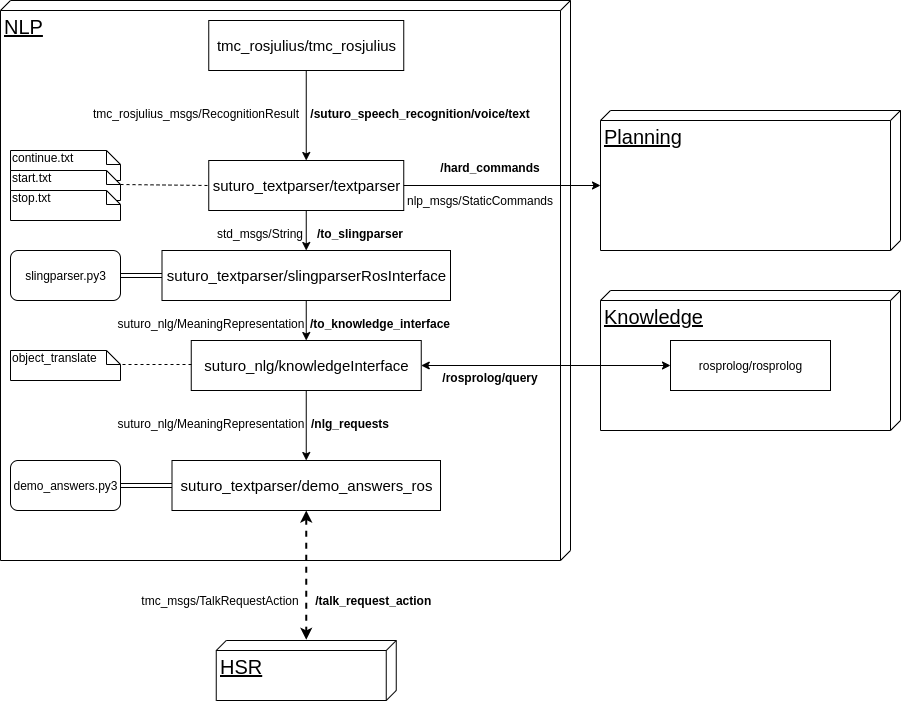

The diagram above was exported from draw.io. Its source (the exported page's mxGraphModel, read from the mxfile embedded in the PNG):
<mxGraphModel dx="2946" dy="1596" grid="1" gridSize="10" guides="1" tooltips="1" connect="1" arrows="1" fold="1" page="1" pageScale="1" pageWidth="500" pageHeight="400" math="0" shadow="0">
  <root>
    <mxCell id="0" />
    <mxCell id="1" parent="0" />
    <mxCell id="wPMgerVZ_2WTFrj-2VJB-2" value="&lt;font style=&quot;font-size: 20px&quot;&gt;NLP&lt;/font&gt;" style="verticalAlign=top;align=left;spacingTop=8;spacingLeft=2;spacingRight=12;shape=cube;size=10;direction=south;fontStyle=4;html=1;" vertex="1" parent="1">
      <mxGeometry x="40" y="10" width="570" height="560" as="geometry" />
    </mxCell>
    <mxCell id="wPMgerVZ_2WTFrj-2VJB-3" value="&lt;font style=&quot;font-size: 15px&quot;&gt;&lt;span style=&quot;background-color: rgb(255 , 255 , 255)&quot;&gt;tmc_rosjulius/&lt;/span&gt;tmc_rosjulius&lt;/font&gt;" style="html=1;" vertex="1" parent="1">
      <mxGeometry x="248.25" y="30" width="195" height="50" as="geometry" />
    </mxCell>
    <mxCell id="wPMgerVZ_2WTFrj-2VJB-4" value="&lt;span style=&quot;background-color: rgb(255 , 255 , 255)&quot;&gt;&lt;font style=&quot;font-size: 15px&quot;&gt;suturo_textparser/textparser&lt;/font&gt;&lt;/span&gt;" style="html=1;" vertex="1" parent="1">
      <mxGeometry x="248.25" y="170" width="195" height="50" as="geometry" />
    </mxCell>
    <mxCell id="wPMgerVZ_2WTFrj-2VJB-5" value="&lt;span style=&quot;background-color: rgb(255 , 255 , 255)&quot;&gt;&lt;font style=&quot;font-size: 15px&quot;&gt;suturo_textparser/slingparserRosInterface&lt;/font&gt;&lt;/span&gt;" style="html=1;" vertex="1" parent="1">
      <mxGeometry x="201.5" y="260" width="288.5" height="50" as="geometry" />
    </mxCell>
    <mxCell id="wPMgerVZ_2WTFrj-2VJB-6" value="&lt;span style=&quot;background-color: rgb(255 , 255 , 255)&quot;&gt;&lt;font style=&quot;font-size: 15px&quot;&gt;suturo_nlg/knowledgeInterface&lt;/font&gt;&lt;/span&gt;" style="html=1;" vertex="1" parent="1">
      <mxGeometry x="230.75" y="350" width="230" height="50" as="geometry" />
    </mxCell>
    <mxCell id="wPMgerVZ_2WTFrj-2VJB-7" value="&lt;span style=&quot;background-color: rgb(255 , 255 , 255)&quot;&gt;&lt;font style=&quot;font-size: 15px&quot;&gt;suturo_textparser/demo_answers_ros&lt;/font&gt;&lt;/span&gt;" style="html=1;" vertex="1" parent="1">
      <mxGeometry x="211.5" y="470" width="268.5" height="50" as="geometry" />
    </mxCell>
    <mxCell id="wPMgerVZ_2WTFrj-2VJB-8" value="slingparser.py3" style="html=1;gradientColor=none;glass=0;rounded=1;" vertex="1" parent="1">
      <mxGeometry x="50" y="260" width="110" height="50" as="geometry" />
    </mxCell>
    <mxCell id="wPMgerVZ_2WTFrj-2VJB-9" value="" style="shape=link;html=1;entryX=0;entryY=0.5;entryDx=0;entryDy=0;exitX=1;exitY=0.5;exitDx=0;exitDy=0;" edge="1" parent="1" source="wPMgerVZ_2WTFrj-2VJB-8" target="wPMgerVZ_2WTFrj-2VJB-5">
      <mxGeometry width="50" height="50" relative="1" as="geometry">
        <mxPoint x="380" y="430" as="sourcePoint" />
        <mxPoint x="430" y="380" as="targetPoint" />
      </mxGeometry>
    </mxCell>
    <mxCell id="wPMgerVZ_2WTFrj-2VJB-10" value="demo_answers.py3" style="html=1;gradientColor=none;glass=0;rounded=1;" vertex="1" parent="1">
      <mxGeometry x="50" y="470" width="110" height="50" as="geometry" />
    </mxCell>
    <mxCell id="wPMgerVZ_2WTFrj-2VJB-11" value="" style="shape=link;html=1;exitX=1;exitY=0.5;exitDx=0;exitDy=0;" edge="1" parent="1" source="wPMgerVZ_2WTFrj-2VJB-10" target="wPMgerVZ_2WTFrj-2VJB-7">
      <mxGeometry width="50" height="50" relative="1" as="geometry">
        <mxPoint x="380" y="430" as="sourcePoint" />
        <mxPoint x="430" y="380" as="targetPoint" />
      </mxGeometry>
    </mxCell>
    <mxCell id="wPMgerVZ_2WTFrj-2VJB-12" value="&lt;font style=&quot;font-size: 20px&quot;&gt;Knowledge&lt;/font&gt;" style="verticalAlign=top;align=left;spacingTop=8;spacingLeft=2;spacingRight=12;shape=cube;size=10;direction=south;fontStyle=4;html=1;" vertex="1" parent="1">
      <mxGeometry x="640" y="300" width="300" height="140" as="geometry" />
    </mxCell>
    <mxCell id="wPMgerVZ_2WTFrj-2VJB-15" value="&lt;span style=&quot;background-color: rgb(255 , 255 , 255)&quot;&gt;rosprolog/rosprolog&lt;/span&gt;" style="html=1;" vertex="1" parent="1">
      <mxGeometry x="710" y="350" width="160" height="50" as="geometry" />
    </mxCell>
    <mxCell id="wPMgerVZ_2WTFrj-2VJB-16" value="&lt;font style=&quot;font-size: 20px&quot;&gt;HSR&lt;/font&gt;" style="verticalAlign=top;align=left;spacingTop=8;spacingLeft=2;spacingRight=12;shape=cube;size=10;direction=south;fontStyle=4;html=1;rounded=1;glass=0;gradientColor=none;" vertex="1" parent="1">
      <mxGeometry x="255.75" y="650" width="180" height="60" as="geometry" />
    </mxCell>
    <mxCell id="wPMgerVZ_2WTFrj-2VJB-17" value="" style="endArrow=classic;html=1;entryX=0.5;entryY=0;entryDx=0;entryDy=0;exitX=0.5;exitY=1;exitDx=0;exitDy=0;" edge="1" parent="1" source="wPMgerVZ_2WTFrj-2VJB-3" target="wPMgerVZ_2WTFrj-2VJB-4">
      <mxGeometry width="50" height="50" relative="1" as="geometry">
        <mxPoint x="390" y="340" as="sourcePoint" />
        <mxPoint x="440" y="290" as="targetPoint" />
      </mxGeometry>
    </mxCell>
    <mxCell id="wPMgerVZ_2WTFrj-2VJB-18" value="" style="endArrow=classic;html=1;entryX=0.5;entryY=0;entryDx=0;entryDy=0;exitX=0.5;exitY=1;exitDx=0;exitDy=0;" edge="1" parent="1" source="wPMgerVZ_2WTFrj-2VJB-4" target="wPMgerVZ_2WTFrj-2VJB-5">
      <mxGeometry width="50" height="50" relative="1" as="geometry">
        <mxPoint x="390" y="340" as="sourcePoint" />
        <mxPoint x="440" y="290" as="targetPoint" />
      </mxGeometry>
    </mxCell>
    <mxCell id="wPMgerVZ_2WTFrj-2VJB-19" value="" style="endArrow=classic;html=1;entryX=0.5;entryY=0;entryDx=0;entryDy=0;exitX=0.5;exitY=1;exitDx=0;exitDy=0;" edge="1" parent="1" source="wPMgerVZ_2WTFrj-2VJB-5" target="wPMgerVZ_2WTFrj-2VJB-6">
      <mxGeometry width="50" height="50" relative="1" as="geometry">
        <mxPoint x="390" y="340" as="sourcePoint" />
        <mxPoint x="440" y="290" as="targetPoint" />
      </mxGeometry>
    </mxCell>
    <mxCell id="wPMgerVZ_2WTFrj-2VJB-20" value="" style="endArrow=classic;html=1;entryX=0.5;entryY=0;entryDx=0;entryDy=0;exitX=0.5;exitY=1;exitDx=0;exitDy=0;" edge="1" parent="1" source="wPMgerVZ_2WTFrj-2VJB-6" target="wPMgerVZ_2WTFrj-2VJB-7">
      <mxGeometry width="50" height="50" relative="1" as="geometry">
        <mxPoint x="390" y="340" as="sourcePoint" />
        <mxPoint x="440" y="290" as="targetPoint" />
      </mxGeometry>
    </mxCell>
    <mxCell id="wPMgerVZ_2WTFrj-2VJB-21" value="" style="endArrow=classic;startArrow=classic;html=1;entryX=-0.011;entryY=0.5;entryDx=0;entryDy=0;entryPerimeter=0;exitX=0.5;exitY=1;exitDx=0;exitDy=0;dashed=1;strokeWidth=2;" edge="1" parent="1" source="wPMgerVZ_2WTFrj-2VJB-7" target="wPMgerVZ_2WTFrj-2VJB-16">
      <mxGeometry width="50" height="50" relative="1" as="geometry">
        <mxPoint x="390" y="520" as="sourcePoint" />
        <mxPoint x="440" y="470" as="targetPoint" />
      </mxGeometry>
    </mxCell>
    <mxCell id="wPMgerVZ_2WTFrj-2VJB-22" value="" style="endArrow=classic;startArrow=classic;html=1;entryX=1;entryY=0.5;entryDx=0;entryDy=0;" edge="1" parent="1" source="wPMgerVZ_2WTFrj-2VJB-15" target="wPMgerVZ_2WTFrj-2VJB-6">
      <mxGeometry width="50" height="50" relative="1" as="geometry">
        <mxPoint x="430" y="480" as="sourcePoint" />
        <mxPoint x="480" y="430" as="targetPoint" />
      </mxGeometry>
    </mxCell>
    <mxCell id="wPMgerVZ_2WTFrj-2VJB-24" value="object_translate" style="shape=note;whiteSpace=wrap;html=1;size=14;verticalAlign=top;align=left;spacingTop=-6;rounded=1;glass=0;gradientColor=none;" vertex="1" parent="1">
      <mxGeometry x="50" y="360" width="110" height="30" as="geometry" />
    </mxCell>
    <mxCell id="wPMgerVZ_2WTFrj-2VJB-25" value="continue.txt" style="shape=note;whiteSpace=wrap;html=1;size=14;verticalAlign=top;align=left;spacingTop=-6;rounded=1;glass=0;gradientColor=none;" vertex="1" parent="1">
      <mxGeometry x="50" y="160" width="110" height="30" as="geometry" />
    </mxCell>
    <mxCell id="wPMgerVZ_2WTFrj-2VJB-26" value="start.txt" style="shape=note;whiteSpace=wrap;html=1;size=14;verticalAlign=top;align=left;spacingTop=-6;rounded=1;glass=0;gradientColor=none;" vertex="1" parent="1">
      <mxGeometry x="50" y="180" width="110" height="30" as="geometry" />
    </mxCell>
    <mxCell id="wPMgerVZ_2WTFrj-2VJB-27" value="stop.txt" style="shape=note;whiteSpace=wrap;html=1;size=14;verticalAlign=top;align=left;spacingTop=-6;rounded=1;glass=0;gradientColor=none;" vertex="1" parent="1">
      <mxGeometry x="50" y="200" width="110" height="30" as="geometry" />
    </mxCell>
    <mxCell id="wPMgerVZ_2WTFrj-2VJB-28" value="" style="endArrow=none;dashed=1;html=1;entryX=0;entryY=0;entryDx=110;entryDy=14;entryPerimeter=0;" edge="1" parent="1" target="wPMgerVZ_2WTFrj-2VJB-24">
      <mxGeometry width="50" height="50" relative="1" as="geometry">
        <mxPoint x="231" y="374" as="sourcePoint" />
        <mxPoint x="480" y="250" as="targetPoint" />
      </mxGeometry>
    </mxCell>
    <mxCell id="wPMgerVZ_2WTFrj-2VJB-29" value="" style="endArrow=none;dashed=1;html=1;entryX=0;entryY=0.5;entryDx=0;entryDy=0;exitX=0;exitY=0;exitDx=110;exitDy=14;exitPerimeter=0;" edge="1" parent="1" source="wPMgerVZ_2WTFrj-2VJB-26" target="wPMgerVZ_2WTFrj-2VJB-4">
      <mxGeometry width="50" height="50" relative="1" as="geometry">
        <mxPoint x="430" y="300" as="sourcePoint" />
        <mxPoint x="480" y="250" as="targetPoint" />
      </mxGeometry>
    </mxCell>
    <mxCell id="wPMgerVZ_2WTFrj-2VJB-31" value="/hard_commands" style="text;align=center;fontStyle=1;verticalAlign=middle;spacingLeft=3;spacingRight=3;strokeColor=none;rotatable=0;points=[[0,0.5],[1,0.5]];portConstraint=eastwest;rounded=1;glass=0;gradientColor=none;" vertex="1" parent="1">
      <mxGeometry x="500" y="164" width="60" height="26" as="geometry" />
    </mxCell>
    <mxCell id="wPMgerVZ_2WTFrj-2VJB-32" value="&lt;font style=&quot;font-size: 20px&quot;&gt;Planning&lt;/font&gt;" style="verticalAlign=top;align=left;spacingTop=8;spacingLeft=2;spacingRight=12;shape=cube;size=10;direction=south;fontStyle=4;html=1;" vertex="1" parent="1">
      <mxGeometry x="640" y="120" width="300" height="140" as="geometry" />
    </mxCell>
    <mxCell id="wPMgerVZ_2WTFrj-2VJB-33" value="" style="endArrow=classic;html=1;entryX=0;entryY=0;entryDx=75;entryDy=300;entryPerimeter=0;exitX=1;exitY=0.5;exitDx=0;exitDy=0;" edge="1" parent="1" source="wPMgerVZ_2WTFrj-2VJB-4" target="wPMgerVZ_2WTFrj-2VJB-32">
      <mxGeometry width="50" height="50" relative="1" as="geometry">
        <mxPoint x="440" y="410" as="sourcePoint" />
        <mxPoint x="490" y="360" as="targetPoint" />
      </mxGeometry>
    </mxCell>
    <mxCell id="wPMgerVZ_2WTFrj-2VJB-34" value="/nlg_requests" style="text;align=center;fontStyle=1;verticalAlign=middle;spacingLeft=3;spacingRight=3;strokeColor=none;rotatable=0;points=[[0,0.5],[1,0.5]];portConstraint=eastwest;rounded=1;glass=0;gradientColor=none;" vertex="1" parent="1">
      <mxGeometry x="360" y="420" width="60" height="26" as="geometry" />
    </mxCell>
    <mxCell id="wPMgerVZ_2WTFrj-2VJB-35" value="/suturo_speech_recognition/voice/text" style="text;align=center;fontStyle=1;verticalAlign=middle;spacingLeft=3;spacingRight=3;strokeColor=none;rotatable=0;points=[[0,0.5],[1,0.5]];portConstraint=eastwest;rounded=1;glass=0;gradientColor=none;" vertex="1" parent="1">
      <mxGeometry x="430" y="110" width="60" height="26" as="geometry" />
    </mxCell>
    <mxCell id="wPMgerVZ_2WTFrj-2VJB-36" value="/to_slingparser" style="text;align=center;fontStyle=1;verticalAlign=middle;spacingLeft=3;spacingRight=3;strokeColor=none;rotatable=0;points=[[0,0.5],[1,0.5]];portConstraint=eastwest;rounded=1;glass=0;gradientColor=none;" vertex="1" parent="1">
      <mxGeometry x="370" y="230" width="60" height="26" as="geometry" />
    </mxCell>
    <mxCell id="wPMgerVZ_2WTFrj-2VJB-37" value="/to_knowledge_interface" style="text;align=center;fontStyle=1;verticalAlign=middle;spacingLeft=3;spacingRight=3;strokeColor=none;rotatable=0;points=[[0,0.5],[1,0.5]];portConstraint=eastwest;rounded=1;glass=0;gradientColor=none;" vertex="1" parent="1">
      <mxGeometry x="390" y="320" width="60" height="26" as="geometry" />
    </mxCell>
    <mxCell id="wPMgerVZ_2WTFrj-2VJB-38" value="tmc_rosjulius_msgs/RecognitionResult" style="text;html=1;strokeColor=none;fillColor=none;align=center;verticalAlign=middle;whiteSpace=wrap;rounded=0;glass=0;" vertex="1" parent="1">
      <mxGeometry x="215.75" y="113" width="40" height="20" as="geometry" />
    </mxCell>
    <mxCell id="wPMgerVZ_2WTFrj-2VJB-39" value="std_msgs/String" style="text;html=1;strokeColor=none;fillColor=none;align=center;verticalAlign=middle;whiteSpace=wrap;rounded=0;glass=0;" vertex="1" parent="1">
      <mxGeometry x="280" y="233" width="40" height="20" as="geometry" />
    </mxCell>
    <mxCell id="wPMgerVZ_2WTFrj-2VJB-40" value="suturo_nlg/MeaningRepresentation" style="text;html=1;strokeColor=none;fillColor=none;align=center;verticalAlign=middle;whiteSpace=wrap;rounded=0;glass=0;" vertex="1" parent="1">
      <mxGeometry x="230.75" y="323" width="40" height="20" as="geometry" />
    </mxCell>
    <mxCell id="wPMgerVZ_2WTFrj-2VJB-41" value="suturo_nlg/MeaningRepresentation" style="text;html=1;strokeColor=none;fillColor=none;align=center;verticalAlign=middle;whiteSpace=wrap;rounded=0;glass=0;" vertex="1" parent="1">
      <mxGeometry x="230.75" y="423" width="40" height="20" as="geometry" />
    </mxCell>
    <mxCell id="wPMgerVZ_2WTFrj-2VJB-42" value="/rosprolog/query" style="text;align=center;fontStyle=1;verticalAlign=middle;spacingLeft=3;spacingRight=3;strokeColor=none;rotatable=0;points=[[0,0.5],[1,0.5]];portConstraint=eastwest;rounded=1;glass=0;gradientColor=none;" vertex="1" parent="1">
      <mxGeometry x="500" y="374" width="60" height="26" as="geometry" />
    </mxCell>
    <mxCell id="wPMgerVZ_2WTFrj-2VJB-43" value="nlp_msgs/StaticCommands" style="text;html=1;strokeColor=none;fillColor=none;align=center;verticalAlign=middle;whiteSpace=wrap;rounded=0;glass=0;" vertex="1" parent="1">
      <mxGeometry x="500" y="200" width="40" height="20" as="geometry" />
    </mxCell>
    <mxCell id="wPMgerVZ_2WTFrj-2VJB-45" value="tmc_msgs/TalkRequestAction" style="text;html=1;strokeColor=none;fillColor=none;align=center;verticalAlign=middle;whiteSpace=wrap;rounded=0;glass=0;" vertex="1" parent="1">
      <mxGeometry x="240" y="600" width="40" height="20" as="geometry" />
    </mxCell>
    <mxCell id="wPMgerVZ_2WTFrj-2VJB-46" value="/talk_request_action" style="text;align=center;fontStyle=1;verticalAlign=middle;spacingLeft=3;spacingRight=3;strokeColor=none;rotatable=0;points=[[0,0.5],[1,0.5]];portConstraint=eastwest;rounded=1;glass=0;gradientColor=none;" vertex="1" parent="1">
      <mxGeometry x="383.25" y="597" width="60" height="26" as="geometry" />
    </mxCell>
  </root>
</mxGraphModel>